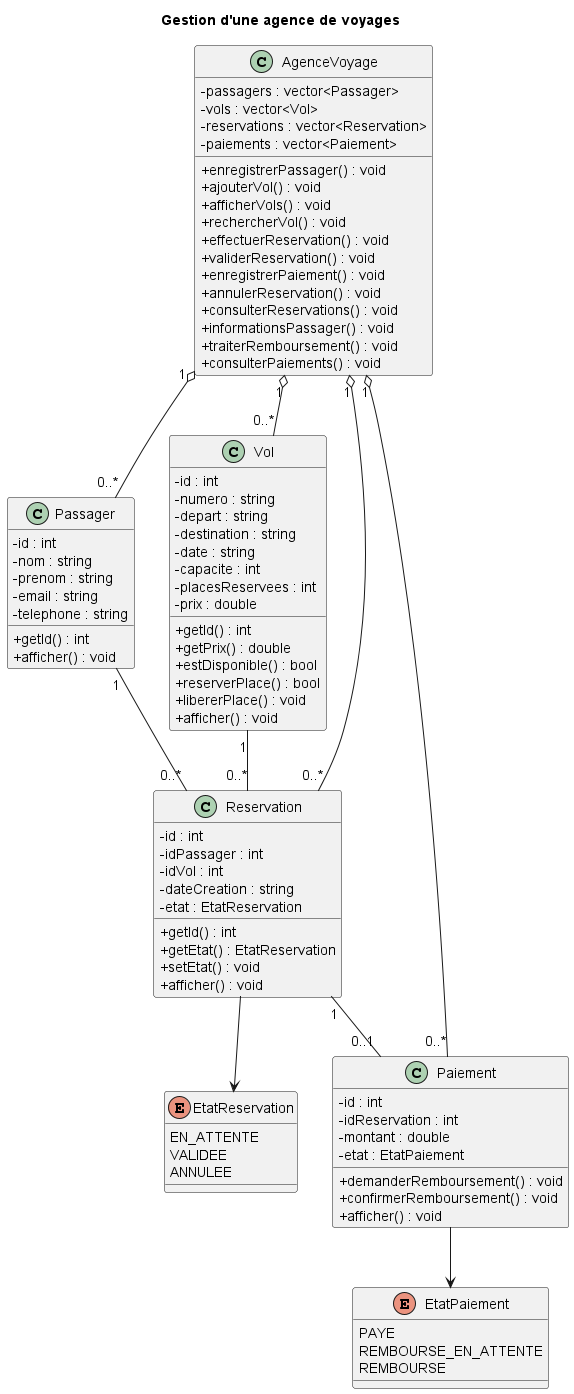

The diagram above was rendered by PlantUML. Its source (embedded in the PNG):
@startuml  Diagramme de classes pour la gestion de vols d'une agence de voyages
title Gestion d'une agence de voyages

skinparam classAttributeIconSize 0

class Passager {
    - id : int
    - nom : string
    - prenom : string
    - email : string
    - telephone : string
    + getId() : int
    + afficher() : void
}

class Vol {
    - id : int
    - numero : string
    - depart : string
    - destination : string
    - date : string
    - capacite : int
    - placesReservees : int
    - prix : double
    + getId() : int
    + getPrix() : double
    + estDisponible() : bool
    + reserverPlace() : bool
    + libererPlace() : void
    + afficher() : void
}

enum EtatReservation {
    EN_ATTENTE
    VALIDEE
    ANNULEE
}

class Reservation {
    - id : int
    - idPassager : int
    - idVol : int
    - dateCreation : string
    - etat : EtatReservation
    + getId() : int
    + getEtat() : EtatReservation
    + setEtat() : void
    + afficher() : void
}

enum EtatPaiement {
    PAYE
    REMBOURSE_EN_ATTENTE
    REMBOURSE
}

class Paiement {
    - id : int
    - idReservation : int
    - montant : double
    - etat : EtatPaiement
    + demanderRemboursement() : void
    + confirmerRemboursement() : void
    + afficher() : void
}

class AgenceVoyage {
    - passagers : vector<Passager>
    - vols : vector<Vol>
    - reservations : vector<Reservation>
    - paiements : vector<Paiement>
    + enregistrerPassager() : void
    + ajouterVol() : void
    + afficherVols() : void
    + rechercherVol() : void
    + effectuerReservation() : void
    + validerReservation() : void
    + enregistrerPaiement() : void
    + annulerReservation() : void
    + consulterReservations() : void
    + informationsPassager() : void
    + traiterRemboursement() : void
    + consulterPaiements() : void
}

AgenceVoyage "1" o-- "0..*" Passager
AgenceVoyage "1" o-- "0..*" Vol
AgenceVoyage "1" o-- "0..*" Reservation
AgenceVoyage "1" o-- "0..*" Paiement

Passager "1" -- "0..*" Reservation
Vol "1" -- "0..*" Reservation
Reservation "1" -- "0..1" Paiement

Reservation --> EtatReservation
Paiement --> EtatPaiement

@enduml